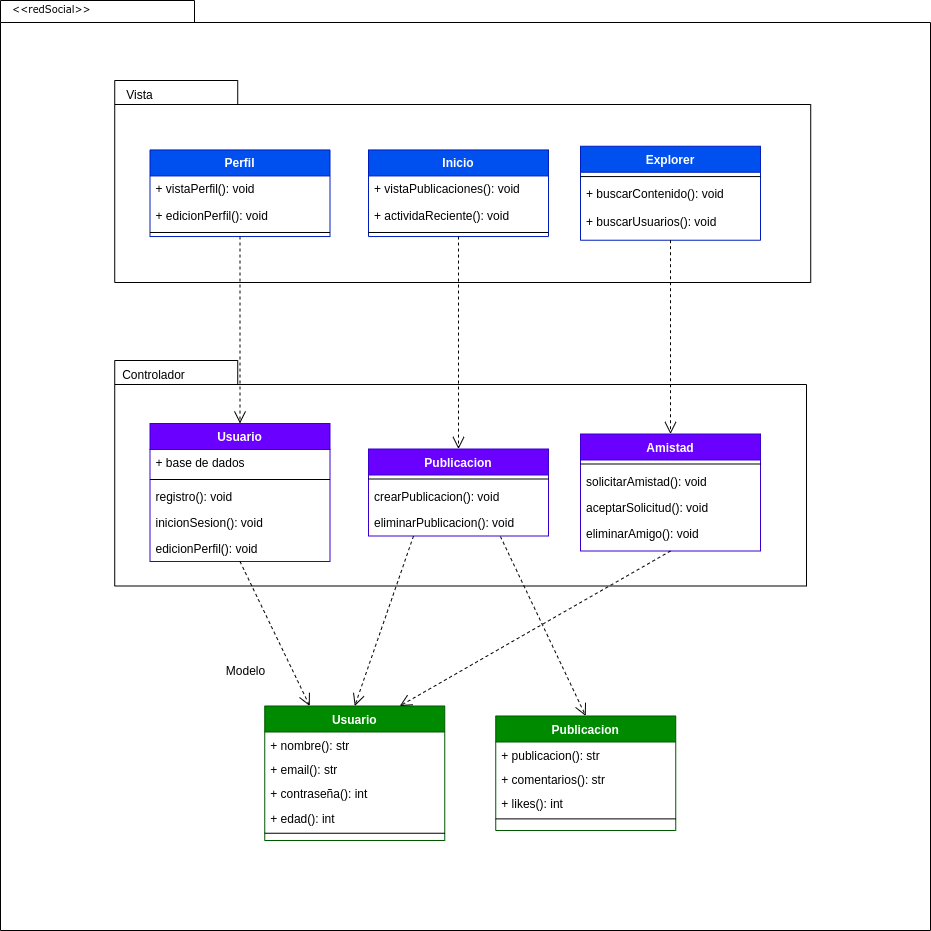

The diagram above was exported from draw.io. Its source (the exported page's mxGraphModel, read from the mxfile embedded in the PNG):
<mxGraphModel dx="746" dy="285" grid="1" gridSize="10" guides="1" tooltips="1" connect="1" arrows="1" fold="1" page="1" pageScale="1" pageWidth="850" pageHeight="1100" math="0" shadow="0">
  <root>
    <mxCell id="0" />
    <mxCell id="1" parent="0" />
    <mxCell id="ihuZEYOarFzSpq3L2XKY-41" value="" style="shape=folder;fontStyle=1;spacingTop=10;tabWidth=194;tabHeight=22;tabPosition=left;html=1;rounded=0;shadow=0;comic=0;labelBackgroundColor=none;strokeWidth=1;fillColor=none;fontFamily=Verdana;fontSize=10;align=center;" parent="1" vertex="1">
      <mxGeometry x="270" y="70" width="930" height="930" as="geometry" />
    </mxCell>
    <mxCell id="ihuZEYOarFzSpq3L2XKY-1" value="" style="shape=folder;fontStyle=1;spacingTop=10;tabWidth=123;tabHeight=24;tabPosition=left;html=1;rounded=0;shadow=0;comic=0;labelBackgroundColor=none;strokeWidth=1;fontFamily=Verdana;fontSize=10;align=center;" parent="1" vertex="1">
      <mxGeometry x="384.23" y="150" width="696" height="202" as="geometry" />
    </mxCell>
    <mxCell id="ihuZEYOarFzSpq3L2XKY-2" value="Perfil" style="swimlane;fontStyle=1;align=center;verticalAlign=top;childLayout=stackLayout;horizontal=1;startSize=26;horizontalStack=0;resizeParent=1;resizeLast=0;collapsible=1;marginBottom=0;rounded=0;shadow=0;strokeWidth=1;fillColor=#0050ef;strokeColor=#001DBC;fontColor=#ffffff;" parent="1" vertex="1">
      <mxGeometry x="419.5" y="219.44086666666664" width="180" height="86.6" as="geometry">
        <mxRectangle x="230" y="140" width="160" height="26" as="alternateBounds" />
      </mxGeometry>
    </mxCell>
    <mxCell id="ihuZEYOarFzSpq3L2XKY-3" value="+ vistaPerfil(): void" style="text;align=left;verticalAlign=top;spacingLeft=4;spacingRight=4;overflow=hidden;rotatable=0;points=[[0,0.5],[1,0.5]];portConstraint=eastwest;" parent="ihuZEYOarFzSpq3L2XKY-2" vertex="1">
      <mxGeometry y="26" width="180" height="26.259999999999998" as="geometry" />
    </mxCell>
    <mxCell id="ihuZEYOarFzSpq3L2XKY-44" value="+ edicionPerfil(): void" style="text;align=left;verticalAlign=top;spacingLeft=4;spacingRight=4;overflow=hidden;rotatable=0;points=[[0,0.5],[1,0.5]];portConstraint=eastwest;" parent="ihuZEYOarFzSpq3L2XKY-2" vertex="1">
      <mxGeometry y="52.26" width="180" height="26.259999999999998" as="geometry" />
    </mxCell>
    <mxCell id="ihuZEYOarFzSpq3L2XKY-4" value="" style="line;html=1;strokeWidth=1;align=left;verticalAlign=middle;spacingTop=-1;spacingLeft=3;spacingRight=3;rotatable=0;labelPosition=right;points=[];portConstraint=eastwest;" parent="ihuZEYOarFzSpq3L2XKY-2" vertex="1">
      <mxGeometry y="78.52" width="180" height="8.079999999999998" as="geometry" />
    </mxCell>
    <mxCell id="ihuZEYOarFzSpq3L2XKY-5" value="Inicio" style="swimlane;fontStyle=1;align=center;verticalAlign=top;childLayout=stackLayout;horizontal=1;startSize=26;horizontalStack=0;resizeParent=1;resizeLast=0;collapsible=1;marginBottom=0;rounded=0;shadow=0;strokeWidth=1;fillColor=#0050ef;strokeColor=#001DBC;fontColor=#ffffff;" parent="1" vertex="1">
      <mxGeometry x="638" y="219.44086666666664" width="180" height="86.6" as="geometry">
        <mxRectangle x="230" y="140" width="160" height="26" as="alternateBounds" />
      </mxGeometry>
    </mxCell>
    <mxCell id="ihuZEYOarFzSpq3L2XKY-6" value="+ vistaPublicaciones(): void" style="text;align=left;verticalAlign=top;spacingLeft=4;spacingRight=4;overflow=hidden;rotatable=0;points=[[0,0.5],[1,0.5]];portConstraint=eastwest;" parent="ihuZEYOarFzSpq3L2XKY-5" vertex="1">
      <mxGeometry y="26" width="180" height="26.259999999999998" as="geometry" />
    </mxCell>
    <mxCell id="ihuZEYOarFzSpq3L2XKY-43" value="+ actividaReciente(): void" style="text;align=left;verticalAlign=top;spacingLeft=4;spacingRight=4;overflow=hidden;rotatable=0;points=[[0,0.5],[1,0.5]];portConstraint=eastwest;" parent="ihuZEYOarFzSpq3L2XKY-5" vertex="1">
      <mxGeometry y="52.26" width="180" height="26.259999999999998" as="geometry" />
    </mxCell>
    <mxCell id="ihuZEYOarFzSpq3L2XKY-7" value="" style="line;html=1;strokeWidth=1;align=left;verticalAlign=middle;spacingTop=-1;spacingLeft=3;spacingRight=3;rotatable=0;labelPosition=right;points=[];portConstraint=eastwest;" parent="ihuZEYOarFzSpq3L2XKY-5" vertex="1">
      <mxGeometry y="78.52" width="180" height="8.079999999999998" as="geometry" />
    </mxCell>
    <mxCell id="ihuZEYOarFzSpq3L2XKY-8" value="Vista" style="text;html=1;align=center;verticalAlign=middle;resizable=0;points=[];autosize=1;strokeColor=none;fillColor=none;" parent="1" vertex="1">
      <mxGeometry x="383.75" y="150" width="50" height="30" as="geometry" />
    </mxCell>
    <mxCell id="ihuZEYOarFzSpq3L2XKY-9" value="Explorer" style="swimlane;fontStyle=1;align=center;verticalAlign=top;childLayout=stackLayout;horizontal=1;startSize=26;horizontalStack=0;resizeParent=1;resizeLast=0;collapsible=1;marginBottom=0;rounded=0;shadow=0;strokeWidth=1;fillColor=#0050ef;strokeColor=#001DBC;fontColor=#ffffff;" parent="1" vertex="1">
      <mxGeometry x="850" y="215.75" width="180" height="93.98" as="geometry">
        <mxRectangle x="230" y="140" width="160" height="26" as="alternateBounds" />
      </mxGeometry>
    </mxCell>
    <mxCell id="ihuZEYOarFzSpq3L2XKY-10" value="" style="line;html=1;strokeWidth=1;align=left;verticalAlign=middle;spacingTop=-1;spacingLeft=3;spacingRight=3;rotatable=0;labelPosition=right;points=[];portConstraint=eastwest;" parent="ihuZEYOarFzSpq3L2XKY-9" vertex="1">
      <mxGeometry y="26" width="180" height="8.618666666666666" as="geometry" />
    </mxCell>
    <mxCell id="ihuZEYOarFzSpq3L2XKY-11" value="+ buscarContenido(): void" style="text;align=left;verticalAlign=top;spacingLeft=4;spacingRight=4;overflow=hidden;rotatable=0;points=[[0,0.5],[1,0.5]];portConstraint=eastwest;rounded=0;shadow=0;html=0;" parent="ihuZEYOarFzSpq3L2XKY-9" vertex="1">
      <mxGeometry y="34.61866666666667" width="180" height="28.010666666666665" as="geometry" />
    </mxCell>
    <mxCell id="ihuZEYOarFzSpq3L2XKY-12" value="+ buscarUsuarios(): void" style="text;align=left;verticalAlign=top;spacingLeft=4;spacingRight=4;overflow=hidden;rotatable=0;points=[[0,0.5],[1,0.5]];portConstraint=eastwest;rounded=0;shadow=0;html=0;" parent="ihuZEYOarFzSpq3L2XKY-9" vertex="1">
      <mxGeometry y="62.629333333333335" width="180" height="28.010666666666665" as="geometry" />
    </mxCell>
    <mxCell id="ihuZEYOarFzSpq3L2XKY-15" value="" style="shape=folder;fontStyle=1;spacingTop=10;tabWidth=123;tabHeight=24;tabPosition=left;html=1;rounded=0;shadow=0;comic=0;labelBackgroundColor=none;strokeWidth=1;fontFamily=Verdana;fontSize=10;align=center;" parent="1" vertex="1">
      <mxGeometry x="384.23" y="430" width="691.77" height="225.5" as="geometry" />
    </mxCell>
    <mxCell id="ihuZEYOarFzSpq3L2XKY-16" value="Usuario" style="swimlane;fontStyle=1;align=center;verticalAlign=top;childLayout=stackLayout;horizontal=1;startSize=26;horizontalStack=0;resizeParent=1;resizeLast=0;collapsible=1;marginBottom=0;rounded=0;shadow=0;strokeWidth=1;fillColor=#6a00ff;strokeColor=#3700CC;fontColor=#ffffff;" parent="1" vertex="1">
      <mxGeometry x="419.5" y="493" width="180" height="138" as="geometry">
        <mxRectangle x="230" y="140" width="160" height="26" as="alternateBounds" />
      </mxGeometry>
    </mxCell>
    <mxCell id="ihuZEYOarFzSpq3L2XKY-17" value="+ base de dados" style="text;align=left;verticalAlign=top;spacingLeft=4;spacingRight=4;overflow=hidden;rotatable=0;points=[[0,0.5],[1,0.5]];portConstraint=eastwest;" parent="ihuZEYOarFzSpq3L2XKY-16" vertex="1">
      <mxGeometry y="26" width="180" height="26" as="geometry" />
    </mxCell>
    <mxCell id="ihuZEYOarFzSpq3L2XKY-18" value="" style="line;html=1;strokeWidth=1;align=left;verticalAlign=middle;spacingTop=-1;spacingLeft=3;spacingRight=3;rotatable=0;labelPosition=right;points=[];portConstraint=eastwest;" parent="ihuZEYOarFzSpq3L2XKY-16" vertex="1">
      <mxGeometry y="52" width="180" height="8" as="geometry" />
    </mxCell>
    <mxCell id="ihuZEYOarFzSpq3L2XKY-19" value="registro(): void" style="text;align=left;verticalAlign=top;spacingLeft=4;spacingRight=4;overflow=hidden;rotatable=0;points=[[0,0.5],[1,0.5]];portConstraint=eastwest;rounded=0;shadow=0;html=0;" parent="ihuZEYOarFzSpq3L2XKY-16" vertex="1">
      <mxGeometry y="60" width="180" height="26" as="geometry" />
    </mxCell>
    <mxCell id="ihuZEYOarFzSpq3L2XKY-45" value="inicionSesion(): void" style="text;align=left;verticalAlign=top;spacingLeft=4;spacingRight=4;overflow=hidden;rotatable=0;points=[[0,0.5],[1,0.5]];portConstraint=eastwest;rounded=0;shadow=0;html=0;" parent="ihuZEYOarFzSpq3L2XKY-16" vertex="1">
      <mxGeometry y="86" width="180" height="26" as="geometry" />
    </mxCell>
    <mxCell id="ihuZEYOarFzSpq3L2XKY-46" value="edicionPerfil(): void" style="text;align=left;verticalAlign=top;spacingLeft=4;spacingRight=4;overflow=hidden;rotatable=0;points=[[0,0.5],[1,0.5]];portConstraint=eastwest;rounded=0;shadow=0;html=0;" parent="ihuZEYOarFzSpq3L2XKY-16" vertex="1">
      <mxGeometry y="112" width="180" height="26" as="geometry" />
    </mxCell>
    <mxCell id="ihuZEYOarFzSpq3L2XKY-20" value="Controlador" style="text;html=1;align=center;verticalAlign=middle;resizable=0;points=[];autosize=1;strokeColor=none;fillColor=none;" parent="1" vertex="1">
      <mxGeometry x="377.75" y="430" width="90" height="30" as="geometry" />
    </mxCell>
    <mxCell id="ihuZEYOarFzSpq3L2XKY-21" style="edgeStyle=none;rounded=0;html=1;dashed=1;labelBackgroundColor=none;startFill=0;endArrow=open;endFill=0;endSize=10;fontFamily=Verdana;fontSize=10;entryX=0.5;entryY=0;entryDx=0;entryDy=0;exitX=0.5;exitY=1;exitDx=0;exitDy=0;" parent="1" source="ihuZEYOarFzSpq3L2XKY-5" target="ihuZEYOarFzSpq3L2XKY-33" edge="1">
      <mxGeometry relative="1" as="geometry">
        <mxPoint x="563.5" y="261.05" as="sourcePoint" />
        <mxPoint x="824.5" y="485.04999999999995" as="targetPoint" />
      </mxGeometry>
    </mxCell>
    <mxCell id="ihuZEYOarFzSpq3L2XKY-22" style="edgeStyle=none;rounded=0;html=1;dashed=1;labelBackgroundColor=none;startFill=0;endArrow=open;endFill=0;endSize=10;fontFamily=Verdana;fontSize=10;entryX=0.5;entryY=0;exitX=0.5;exitY=1;exitDx=0;exitDy=0;entryDx=0;entryDy=0;" parent="1" source="ihuZEYOarFzSpq3L2XKY-2" target="ihuZEYOarFzSpq3L2XKY-16" edge="1">
      <mxGeometry relative="1" as="geometry">
        <mxPoint x="483.49694251892925" y="345.5" as="sourcePoint" />
        <mxPoint x="543.4540000000002" y="404.27" as="targetPoint" />
      </mxGeometry>
    </mxCell>
    <mxCell id="ihuZEYOarFzSpq3L2XKY-23" style="edgeStyle=none;rounded=0;html=1;dashed=1;labelBackgroundColor=none;startFill=0;endArrow=open;endFill=0;endSize=10;fontFamily=Verdana;fontSize=10;entryX=0.5;entryY=0;entryDx=0;entryDy=0;exitX=0.5;exitY=1;exitDx=0;exitDy=0;" parent="1" source="ihuZEYOarFzSpq3L2XKY-9" target="ihuZEYOarFzSpq3L2XKY-48" edge="1">
      <mxGeometry relative="1" as="geometry">
        <mxPoint x="810" y="310" as="sourcePoint" />
        <mxPoint x="929.5" y="509.5" as="targetPoint" />
      </mxGeometry>
    </mxCell>
    <mxCell id="ihuZEYOarFzSpq3L2XKY-24" value="Usuario" style="swimlane;fontStyle=1;align=center;verticalAlign=top;childLayout=stackLayout;horizontal=1;startSize=26;horizontalStack=0;resizeParent=1;resizeLast=0;collapsible=1;marginBottom=0;rounded=0;shadow=0;strokeWidth=1;fillColor=#008a00;strokeColor=#005700;fontColor=#ffffff;" parent="1" vertex="1">
      <mxGeometry x="534.25" y="775.5" width="180" height="134.5" as="geometry">
        <mxRectangle x="230" y="140" width="160" height="26" as="alternateBounds" />
      </mxGeometry>
    </mxCell>
    <mxCell id="ihuZEYOarFzSpq3L2XKY-25" value="+ nombre(): str" style="text;align=left;verticalAlign=top;spacingLeft=4;spacingRight=4;overflow=hidden;rotatable=0;points=[[0,0.5],[1,0.5]];portConstraint=eastwest;" parent="ihuZEYOarFzSpq3L2XKY-24" vertex="1">
      <mxGeometry y="26" width="180" height="24.375" as="geometry" />
    </mxCell>
    <mxCell id="ihuZEYOarFzSpq3L2XKY-26" value="+ email(): str" style="text;align=left;verticalAlign=top;spacingLeft=4;spacingRight=4;overflow=hidden;rotatable=0;points=[[0,0.5],[1,0.5]];portConstraint=eastwest;" parent="ihuZEYOarFzSpq3L2XKY-24" vertex="1">
      <mxGeometry y="50.375" width="180" height="24.375" as="geometry" />
    </mxCell>
    <mxCell id="ihuZEYOarFzSpq3L2XKY-27" value="+ contraseña(): int" style="text;align=left;verticalAlign=top;spacingLeft=4;spacingRight=4;overflow=hidden;rotatable=0;points=[[0,0.5],[1,0.5]];portConstraint=eastwest;" parent="ihuZEYOarFzSpq3L2XKY-24" vertex="1">
      <mxGeometry y="74.75" width="180" height="24.375" as="geometry" />
    </mxCell>
    <mxCell id="ihuZEYOarFzSpq3L2XKY-28" value="+ edad(): int" style="text;align=left;verticalAlign=top;spacingLeft=4;spacingRight=4;overflow=hidden;rotatable=0;points=[[0,0.5],[1,0.5]];portConstraint=eastwest;" parent="ihuZEYOarFzSpq3L2XKY-24" vertex="1">
      <mxGeometry y="99.125" width="180" height="24.375" as="geometry" />
    </mxCell>
    <mxCell id="ihuZEYOarFzSpq3L2XKY-30" value="" style="line;html=1;strokeWidth=1;align=left;verticalAlign=middle;spacingTop=-1;spacingLeft=3;spacingRight=3;rotatable=0;labelPosition=right;points=[];portConstraint=eastwest;" parent="ihuZEYOarFzSpq3L2XKY-24" vertex="1">
      <mxGeometry y="123.5" width="180" height="7.5" as="geometry" />
    </mxCell>
    <mxCell id="ihuZEYOarFzSpq3L2XKY-31" style="edgeStyle=none;rounded=0;html=1;dashed=1;labelBackgroundColor=none;startFill=0;endArrow=open;endFill=0;endSize=10;fontFamily=Verdana;fontSize=10;entryX=0.25;entryY=0;exitX=0.5;exitY=1;exitDx=0;exitDy=0;entryDx=0;entryDy=0;" parent="1" source="ihuZEYOarFzSpq3L2XKY-16" target="ihuZEYOarFzSpq3L2XKY-24" edge="1">
      <mxGeometry relative="1" as="geometry">
        <mxPoint x="711.2281765195671" y="641" as="sourcePoint" />
        <mxPoint x="643.4960000000001" y="702.0799999999999" as="targetPoint" />
      </mxGeometry>
    </mxCell>
    <mxCell id="ihuZEYOarFzSpq3L2XKY-32" value="Modelo" style="text;html=1;align=center;verticalAlign=middle;resizable=0;points=[];autosize=1;strokeColor=none;fillColor=none;" parent="1" vertex="1">
      <mxGeometry x="484.75" y="725.5" width="60" height="30" as="geometry" />
    </mxCell>
    <mxCell id="ihuZEYOarFzSpq3L2XKY-33" value="Publicacion" style="swimlane;fontStyle=1;align=center;verticalAlign=top;childLayout=stackLayout;horizontal=1;startSize=26;horizontalStack=0;resizeParent=1;resizeLast=0;collapsible=1;marginBottom=0;rounded=0;shadow=0;strokeWidth=1;fillColor=#6a00ff;strokeColor=#3700CC;fontColor=#ffffff;" parent="1" vertex="1">
      <mxGeometry x="638" y="518.5" width="180" height="87" as="geometry">
        <mxRectangle x="230" y="140" width="160" height="26" as="alternateBounds" />
      </mxGeometry>
    </mxCell>
    <mxCell id="ihuZEYOarFzSpq3L2XKY-36" value="" style="line;html=1;strokeWidth=1;align=left;verticalAlign=middle;spacingTop=-1;spacingLeft=3;spacingRight=3;rotatable=0;labelPosition=right;points=[];portConstraint=eastwest;" parent="ihuZEYOarFzSpq3L2XKY-33" vertex="1">
      <mxGeometry y="26" width="180" height="8" as="geometry" />
    </mxCell>
    <mxCell id="ihuZEYOarFzSpq3L2XKY-37" value="crearPublicacion(): void" style="text;align=left;verticalAlign=top;spacingLeft=4;spacingRight=4;overflow=hidden;rotatable=0;points=[[0,0.5],[1,0.5]];portConstraint=eastwest;rounded=0;shadow=0;html=0;" parent="ihuZEYOarFzSpq3L2XKY-33" vertex="1">
      <mxGeometry y="34" width="180" height="26" as="geometry" />
    </mxCell>
    <mxCell id="ihuZEYOarFzSpq3L2XKY-38" value="eliminarPublicacion(): void" style="text;align=left;verticalAlign=top;spacingLeft=4;spacingRight=4;overflow=hidden;rotatable=0;points=[[0,0.5],[1,0.5]];portConstraint=eastwest;rounded=0;shadow=0;html=0;" parent="ihuZEYOarFzSpq3L2XKY-33" vertex="1">
      <mxGeometry y="60" width="180" height="26" as="geometry" />
    </mxCell>
    <mxCell id="ihuZEYOarFzSpq3L2XKY-40" style="edgeStyle=none;rounded=0;html=1;dashed=1;labelBackgroundColor=none;startFill=0;endArrow=open;endFill=0;endSize=10;fontFamily=Verdana;fontSize=10;entryX=0.5;entryY=0;exitX=0.25;exitY=1;exitDx=0;exitDy=0;entryDx=0;entryDy=0;" parent="1" source="ihuZEYOarFzSpq3L2XKY-33" target="ihuZEYOarFzSpq3L2XKY-24" edge="1">
      <mxGeometry relative="1" as="geometry">
        <mxPoint x="629" y="613" as="sourcePoint" />
        <mxPoint x="684" y="786" as="targetPoint" />
      </mxGeometry>
    </mxCell>
    <mxCell id="ihuZEYOarFzSpq3L2XKY-42" value="&amp;lt;&amp;lt;redSocial&amp;gt;&amp;gt;" style="text;html=1;align=left;verticalAlign=top;spacingTop=-4;fontSize=10;fontFamily=Verdana" parent="1" vertex="1">
      <mxGeometry x="280" y="70" width="130" height="20" as="geometry" />
    </mxCell>
    <mxCell id="ihuZEYOarFzSpq3L2XKY-48" value="Amistad" style="swimlane;fontStyle=1;align=center;verticalAlign=top;childLayout=stackLayout;horizontal=1;startSize=26;horizontalStack=0;resizeParent=1;resizeLast=0;collapsible=1;marginBottom=0;rounded=0;shadow=0;strokeWidth=1;fillColor=#6a00ff;strokeColor=#3700CC;fontColor=#ffffff;" parent="1" vertex="1">
      <mxGeometry x="850" y="503.5" width="180" height="117" as="geometry">
        <mxRectangle x="230" y="140" width="160" height="26" as="alternateBounds" />
      </mxGeometry>
    </mxCell>
    <mxCell id="ihuZEYOarFzSpq3L2XKY-49" value="" style="line;html=1;strokeWidth=1;align=left;verticalAlign=middle;spacingTop=-1;spacingLeft=3;spacingRight=3;rotatable=0;labelPosition=right;points=[];portConstraint=eastwest;" parent="ihuZEYOarFzSpq3L2XKY-48" vertex="1">
      <mxGeometry y="26" width="180" height="8" as="geometry" />
    </mxCell>
    <mxCell id="ihuZEYOarFzSpq3L2XKY-50" value="solicitarAmistad(): void" style="text;align=left;verticalAlign=top;spacingLeft=4;spacingRight=4;overflow=hidden;rotatable=0;points=[[0,0.5],[1,0.5]];portConstraint=eastwest;rounded=0;shadow=0;html=0;" parent="ihuZEYOarFzSpq3L2XKY-48" vertex="1">
      <mxGeometry y="34" width="180" height="26" as="geometry" />
    </mxCell>
    <mxCell id="ihuZEYOarFzSpq3L2XKY-51" value="aceptarSolicitud(): void" style="text;align=left;verticalAlign=top;spacingLeft=4;spacingRight=4;overflow=hidden;rotatable=0;points=[[0,0.5],[1,0.5]];portConstraint=eastwest;rounded=0;shadow=0;html=0;" parent="ihuZEYOarFzSpq3L2XKY-48" vertex="1">
      <mxGeometry y="60" width="180" height="26" as="geometry" />
    </mxCell>
    <mxCell id="ihuZEYOarFzSpq3L2XKY-52" value="eliminarAmigo(): void" style="text;align=left;verticalAlign=top;spacingLeft=4;spacingRight=4;overflow=hidden;rotatable=0;points=[[0,0.5],[1,0.5]];portConstraint=eastwest;rounded=0;shadow=0;html=0;" parent="ihuZEYOarFzSpq3L2XKY-48" vertex="1">
      <mxGeometry y="86" width="180" height="26" as="geometry" />
    </mxCell>
    <mxCell id="ihuZEYOarFzSpq3L2XKY-53" value="Publicacion" style="swimlane;fontStyle=1;align=center;verticalAlign=top;childLayout=stackLayout;horizontal=1;startSize=26;horizontalStack=0;resizeParent=1;resizeLast=0;collapsible=1;marginBottom=0;rounded=0;shadow=0;strokeWidth=1;fillColor=#008a00;strokeColor=#005700;fontColor=#ffffff;" parent="1" vertex="1">
      <mxGeometry x="765.25" y="785.5" width="180" height="114.5" as="geometry">
        <mxRectangle x="230" y="140" width="160" height="26" as="alternateBounds" />
      </mxGeometry>
    </mxCell>
    <mxCell id="ihuZEYOarFzSpq3L2XKY-54" value="+ publicacion(): str" style="text;align=left;verticalAlign=top;spacingLeft=4;spacingRight=4;overflow=hidden;rotatable=0;points=[[0,0.5],[1,0.5]];portConstraint=eastwest;" parent="ihuZEYOarFzSpq3L2XKY-53" vertex="1">
      <mxGeometry y="26" width="180" height="24.375" as="geometry" />
    </mxCell>
    <mxCell id="ihuZEYOarFzSpq3L2XKY-55" value="+ comentarios(): str" style="text;align=left;verticalAlign=top;spacingLeft=4;spacingRight=4;overflow=hidden;rotatable=0;points=[[0,0.5],[1,0.5]];portConstraint=eastwest;" parent="ihuZEYOarFzSpq3L2XKY-53" vertex="1">
      <mxGeometry y="50.375" width="180" height="24.375" as="geometry" />
    </mxCell>
    <mxCell id="ihuZEYOarFzSpq3L2XKY-56" value="+ likes(): int" style="text;align=left;verticalAlign=top;spacingLeft=4;spacingRight=4;overflow=hidden;rotatable=0;points=[[0,0.5],[1,0.5]];portConstraint=eastwest;" parent="ihuZEYOarFzSpq3L2XKY-53" vertex="1">
      <mxGeometry y="74.75" width="180" height="24.375" as="geometry" />
    </mxCell>
    <mxCell id="ihuZEYOarFzSpq3L2XKY-59" value="" style="line;html=1;strokeWidth=1;align=left;verticalAlign=middle;spacingTop=-1;spacingLeft=3;spacingRight=3;rotatable=0;labelPosition=right;points=[];portConstraint=eastwest;" parent="ihuZEYOarFzSpq3L2XKY-53" vertex="1">
      <mxGeometry y="99.125" width="180" height="7.5" as="geometry" />
    </mxCell>
    <mxCell id="ihuZEYOarFzSpq3L2XKY-60" style="edgeStyle=none;rounded=0;html=1;dashed=1;labelBackgroundColor=none;startFill=0;endArrow=open;endFill=0;endSize=10;fontFamily=Verdana;fontSize=10;entryX=0.5;entryY=0;exitX=0.733;exitY=1.058;exitDx=0;exitDy=0;entryDx=0;entryDy=0;exitPerimeter=0;" parent="1" source="ihuZEYOarFzSpq3L2XKY-38" target="ihuZEYOarFzSpq3L2XKY-53" edge="1">
      <mxGeometry relative="1" as="geometry">
        <mxPoint x="693" y="616" as="sourcePoint" />
        <mxPoint x="634" y="786" as="targetPoint" />
      </mxGeometry>
    </mxCell>
    <mxCell id="ihuZEYOarFzSpq3L2XKY-61" style="edgeStyle=none;rounded=0;html=1;dashed=1;labelBackgroundColor=none;startFill=0;endArrow=open;endFill=0;endSize=10;fontFamily=Verdana;fontSize=10;entryX=0.75;entryY=0;exitX=0.5;exitY=1;exitDx=0;exitDy=0;entryDx=0;entryDy=0;" parent="1" source="ihuZEYOarFzSpq3L2XKY-48" target="ihuZEYOarFzSpq3L2XKY-24" edge="1">
      <mxGeometry relative="1" as="geometry">
        <mxPoint x="768" y="617" as="sourcePoint" />
        <mxPoint x="865" y="796" as="targetPoint" />
      </mxGeometry>
    </mxCell>
  </root>
</mxGraphModel>